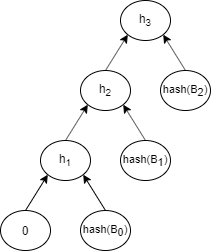

The diagram above was exported from draw.io. Its source (the exported page's mxGraphModel, read from the mxfile embedded in the PNG):
<mxGraphModel dx="1131" dy="934" grid="1" gridSize="10" guides="1" tooltips="1" connect="1" arrows="1" fold="1" page="1" pageScale="1" pageWidth="850" pageHeight="1100" math="0" shadow="0">
  <root>
    <mxCell id="0" />
    <mxCell id="1" parent="0" />
    <mxCell id="21" style="edgeStyle=none;rounded=0;orthogonalLoop=1;jettySize=auto;html=1;exitX=0.5;exitY=0;exitDx=0;exitDy=0;entryX=0;entryY=1;entryDx=0;entryDy=0;fontSize=11;" edge="1" parent="1" source="17" target="19">
      <mxGeometry relative="1" as="geometry" />
    </mxCell>
    <mxCell id="17" value="0" style="ellipse;whiteSpace=wrap;html=1;" vertex="1" parent="1">
      <mxGeometry x="10" y="220" width="50" height="40" as="geometry" />
    </mxCell>
    <mxCell id="20" style="rounded=0;orthogonalLoop=1;jettySize=auto;html=1;exitX=0.5;exitY=0;exitDx=0;exitDy=0;entryX=1;entryY=1;entryDx=0;entryDy=0;fontSize=11;" edge="1" parent="1" source="18" target="19">
      <mxGeometry relative="1" as="geometry" />
    </mxCell>
    <mxCell id="18" value="hash(B&lt;sub style=&quot;font-size: 11px;&quot;&gt;0&lt;/sub&gt;)" style="ellipse;whiteSpace=wrap;html=1;fontSize=11;" vertex="1" parent="1">
      <mxGeometry x="90" y="220" width="50" height="40" as="geometry" />
    </mxCell>
    <mxCell id="25" style="edgeStyle=none;rounded=0;orthogonalLoop=1;jettySize=auto;html=1;exitX=0.5;exitY=0;exitDx=0;exitDy=0;entryX=0;entryY=1;entryDx=0;entryDy=0;fontSize=11;" edge="1" parent="1" source="19" target="23">
      <mxGeometry relative="1" as="geometry" />
    </mxCell>
    <mxCell id="19" value="h&lt;sub&gt;1&lt;/sub&gt;" style="ellipse;whiteSpace=wrap;html=1;" vertex="1" parent="1">
      <mxGeometry x="50" y="150" width="50" height="40" as="geometry" />
    </mxCell>
    <mxCell id="24" style="edgeStyle=none;rounded=0;orthogonalLoop=1;jettySize=auto;html=1;exitX=0.5;exitY=0;exitDx=0;exitDy=0;entryX=1;entryY=1;entryDx=0;entryDy=0;fontSize=11;" edge="1" parent="1" source="22" target="23">
      <mxGeometry relative="1" as="geometry" />
    </mxCell>
    <mxCell id="22" value="hash(B&lt;sub style=&quot;font-size: 11px&quot;&gt;1&lt;/sub&gt;)" style="ellipse;whiteSpace=wrap;html=1;fontSize=11;" vertex="1" parent="1">
      <mxGeometry x="130" y="150" width="50" height="40" as="geometry" />
    </mxCell>
    <mxCell id="29" style="edgeStyle=none;rounded=0;orthogonalLoop=1;jettySize=auto;html=1;exitX=0.5;exitY=0;exitDx=0;exitDy=0;entryX=0;entryY=1;entryDx=0;entryDy=0;fontSize=11;" edge="1" parent="1" source="23" target="26">
      <mxGeometry relative="1" as="geometry" />
    </mxCell>
    <mxCell id="23" value="h&lt;sub&gt;2&lt;/sub&gt;" style="ellipse;whiteSpace=wrap;html=1;" vertex="1" parent="1">
      <mxGeometry x="90" y="80" width="50" height="40" as="geometry" />
    </mxCell>
    <mxCell id="26" value="h&lt;sub&gt;3&lt;/sub&gt;" style="ellipse;whiteSpace=wrap;html=1;" vertex="1" parent="1">
      <mxGeometry x="130" y="10" width="50" height="40" as="geometry" />
    </mxCell>
    <mxCell id="27" value="hash(B&lt;sub style=&quot;font-size: 11px&quot;&gt;2&lt;/sub&gt;)" style="ellipse;whiteSpace=wrap;html=1;fontSize=11;" vertex="1" parent="1">
      <mxGeometry x="170" y="80" width="50" height="40" as="geometry" />
    </mxCell>
    <mxCell id="28" style="edgeStyle=none;rounded=0;orthogonalLoop=1;jettySize=auto;html=1;exitX=0.5;exitY=0;exitDx=0;exitDy=0;entryX=1;entryY=1;entryDx=0;entryDy=0;fontSize=11;" edge="1" parent="1" source="27" target="26">
      <mxGeometry relative="1" as="geometry">
        <mxPoint x="165" y="160" as="sourcePoint" />
        <mxPoint x="142.67766952966372" y="124.14213562373095" as="targetPoint" />
      </mxGeometry>
    </mxCell>
  </root>
</mxGraphModel>